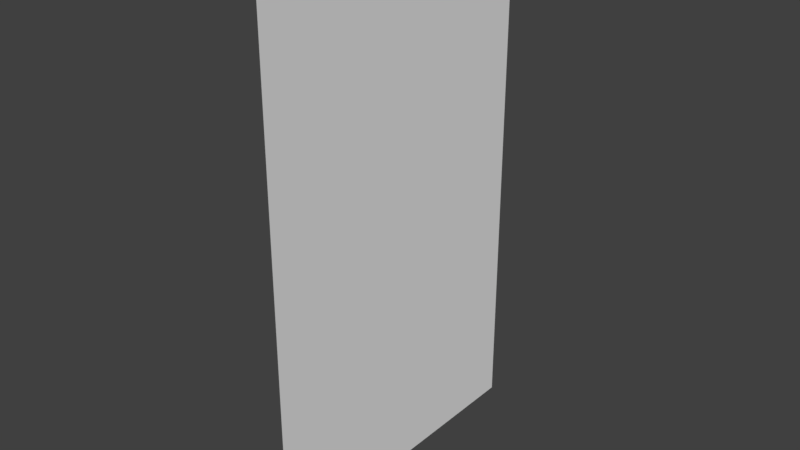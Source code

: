 # Source: squash_strech_final.blend  (saved by Blender 2.78.0; exported with 4.5.12 LTS)
import bpy
from mathutils import Matrix  # noqa: F401  (used for matrix-valued properties, if any)

bpy.ops.wm.read_factory_settings(use_empty=True)
scene = bpy.context.scene
scene.name = 'Scene'

# ---- collections
col_collection_1 = bpy.data.collections.new('Collection 1'); scene.collection.children.link(col_collection_1)
col_squashball = bpy.data.collections.new('squashBall')  # instanced only; not linked into the scene

# ---- world
world_world = bpy.data.worlds.new('World'); scene.world = world_world
world_world.color = (0.05088, 0.05088, 0.05088)
world_world.use_sun_shadow = False
world_world.sun_shadow_jitter_overblur = 0.0
world_world.cycles.sampling_method = 'MANUAL'

# ---- meshes
me_plane = bpy.data.meshes.new('Plane')
me_plane.from_pydata([(-0.3226, 1.294e-15, -1.41e-08), (0.2774, -1.381e-15, -7.53e-08), (-0.3226, 1.0, 2.961e-08), (0.2774, 1.0, -3.158e-08)], [], [(0, 1, 3, 2)])
me_plane.use_remesh_preserve_volume = False
me_plane.use_remesh_preserve_attributes = False
me_plane.use_mirror_vertex_groups = False
me_plane.update()
arm_squashball = bpy.data.armatures.new('squashBall')  # bones are not reproduced

# ---- objects
ob_squashball_proxy = bpy.data.objects.new('squashBall_proxy', arm_squashball)
ob_plane = bpy.data.objects.new('Plane', me_plane)
ob_squashball = bpy.data.objects.new('squashBall', None)

# ---- transforms, parenting, visibility, modifiers, constraints
ob_squashball_proxy.location = (0.0, 0.0, 0.0)
ob_squashball_proxy.lineart.crease_threshold = 0.0
ob_plane.location = (0.0, 1.323, 0.0)
ob_plane.rotation_euler = (1.571, -0.0, 1.571)
ob_plane.lineart.crease_threshold = 0.0
ob_squashball.location = (0.0, 0.0, 0.0)
ob_squashball.empty_image_offset = (0.0, 0.0)
ob_squashball.show_instancer_for_render = False
ob_squashball.instance_type = 'COLLECTION'
ob_squashball.lineart.crease_threshold = 0.0
ob_squashball.instance_collection = col_squashball

# ---- collection membership
col_collection_1.objects.link(ob_squashball_proxy)
col_collection_1.objects.link(ob_plane)
col_collection_1.objects.link(ob_squashball)

# ---- scene / render settings (as saved in the file)
scene.frame_start = 1; scene.frame_end = 35; scene.frame_set(1)
scene.render.engine = 'BLENDER_EEVEE_NEXT'
scene.render.resolution_percentage = 50
scene.render.dither_intensity = 0.0
scene.cycles.use_denoising = False
scene.cycles.samples = 128
scene.cycles.sampling_pattern = 'TABULATED_SOBOL'
scene.cycles.light_sampling_threshold = 0.0
scene.cycles.use_adaptive_sampling = False
scene.cycles.use_light_tree = False
scene.cycles.blur_glossy = 0.0
scene.cycles.sample_clamp_indirect = 0.0
scene.view_settings.view_transform = 'Standard'
bpy.context.view_layer.update()

# ---- added for rendering (the .blend has no active camera and no usable light): camera, sun
cam_auto = bpy.data.cameras.new('AutoCamera')
cam_auto.lens = 50.0
cam_auto.sensor_width = 36.0
cam_auto.clip_end = 1000.0
ob_auto_camera = bpy.data.objects.new('AutoCamera', cam_auto)
scene.collection.objects.link(ob_auto_camera)
ob_auto_camera.location = (1.07899, 0.00521421, 1.36319)
ob_auto_camera.rotation_euler = (1.09748, -7.21219e-08, 0.694738)
scene.camera = ob_auto_camera
light_auto_sun = bpy.data.lights.new('AutoSun', 'SUN')
light_auto_sun.energy = 3.0
light_auto_sun.angle = 0.0523599
ob_auto_sun = bpy.data.objects.new('AutoSun', light_auto_sun)
scene.collection.objects.link(ob_auto_sun)
ob_auto_sun.rotation_euler = (0.872665, 0.174533, 0.523599)
bpy.context.view_layer.update()

